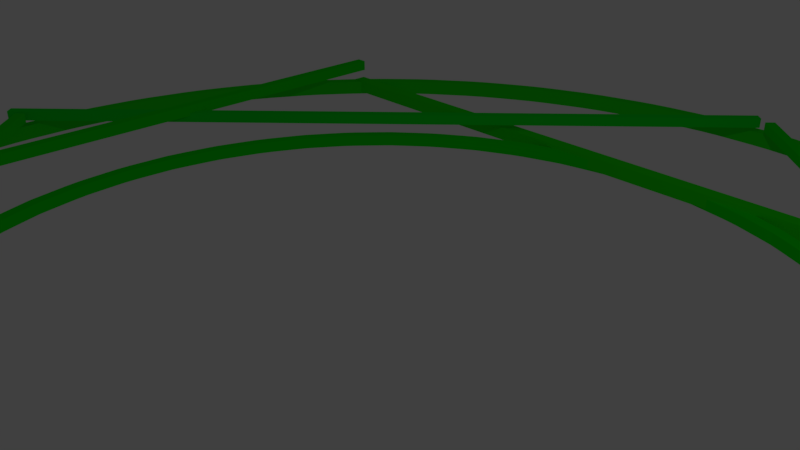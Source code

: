 # Source: EyeOfA.blend  (saved by Blender 2.78.0; exported with 4.5.12 LTS)
import bpy
from mathutils import Matrix  # noqa: F401  (used for matrix-valued properties, if any)

bpy.ops.wm.read_factory_settings(use_empty=True)
scene = bpy.context.scene
scene.name = 'Scene'

# ---- collections
col_collection_1 = bpy.data.collections.new('Collection 1'); scene.collection.children.link(col_collection_1)

# ---- materials (node trees are filled in below, after node groups)
mat_material_008 = bpy.data.materials.new('Material.008')
mat_material_008.alpha_threshold = 0.0
mat_material_008.use_transparent_shadow = False
mat_material_008.diffuse_color = (0.0, 0.8, 0.02115, 1.0)
mat_material_008.roughness = 0.5
mat_material_005 = bpy.data.materials.new('Material.005')
mat_material_005.alpha_threshold = 0.0
mat_material_005.use_transparent_shadow = False
mat_material_005.diffuse_color = (0.006271, 0.8, 0.0, 1.0)
mat_material_005.roughness = 0.5
mat_material_006 = bpy.data.materials.new('Material.006')
mat_material_006.alpha_threshold = 0.0
mat_material_006.use_transparent_shadow = False
mat_material_006.diffuse_color = (0.01576, 0.8, 0.0, 1.0)
mat_material_006.roughness = 0.5
mat_material_004 = bpy.data.materials.new('Material.004')
mat_material_004.alpha_threshold = 0.0
mat_material_004.use_transparent_shadow = False
mat_material_004.diffuse_color = (0.006271, 0.8, 0.0, 1.0)
mat_material_004.roughness = 0.5
mat_material_001 = bpy.data.materials.new('Material.001')
mat_material_001.alpha_threshold = 0.0
mat_material_001.use_transparent_shadow = False
mat_material_001.diffuse_color = (0.01572, 0.8, 0.00645, 1.0)
mat_material_001.roughness = 0.5
mat_material_002 = bpy.data.materials.new('Material.002')
mat_material_002.alpha_threshold = 0.0
mat_material_002.use_transparent_shadow = False
mat_material_002.diffuse_color = (0.001453, 0.8, 0.0, 1.0)
mat_material_002.roughness = 0.5
mat_material_003 = bpy.data.materials.new('Material.003')
mat_material_003.alpha_threshold = 0.0
mat_material_003.use_transparent_shadow = False
mat_material_003.diffuse_color = (0.0, 0.8, 0.002889, 1.0)
mat_material_003.roughness = 0.5
mat_material_010 = bpy.data.materials.new('Material.010')
mat_material_010.alpha_threshold = 0.0
mat_material_010.use_transparent_shadow = False
mat_material_010.diffuse_color = (0.003716, 0.8, 0.0, 1.0)
mat_material_010.roughness = 0.5
mat_material_009 = bpy.data.materials.new('Material.009')
mat_material_009.alpha_threshold = 0.0
mat_material_009.use_transparent_shadow = False
mat_material_009.diffuse_color = (0.0, 0.8, 4.837e-05, 1.0)
mat_material_009.roughness = 0.5
mat_material_007 = bpy.data.materials.new('Material.007')
mat_material_007.alpha_threshold = 0.0
mat_material_007.use_transparent_shadow = False
mat_material_007.diffuse_color = (0.009299, 0.8, 0.007046, 1.0)
mat_material_007.roughness = 0.5

# ---- material node trees

# ---- world
world_world = bpy.data.worlds.new('World'); scene.world = world_world
world_world.color = (0.05088, 0.05088, 0.05088)
world_world.use_sun_shadow = False
world_world.sun_shadow_jitter_overblur = 0.0
world_world.cycles.sampling_method = 'MANUAL'

# ---- cameras
cam_camera = bpy.data.cameras.new('Camera')
cam_camera.clip_end = 100.0
cam_camera.lens = 35.0
cam_camera.sensor_width = 32.0
cam_camera.sensor_height = 18.0
cam_camera.ortho_scale = 7.314
cam_camera.dof.focus_distance = 0.0
cam_camera.dof.aperture_fstop = 128.0

# ---- lights
light_lamp = bpy.data.lights.new('Lamp', 'POINT')
light_lamp.transmission_factor = 0.0
light_lamp.cutoff_distance = 30.0
light_lamp.energy = 100.0
light_lamp.shadow_buffer_clip_start = 1.001
light_lamp.shadow_soft_size = 0.1
light_lamp.shadow_maximum_resolution = 0.006
light_lamp.use_absolute_resolution = True

# ---- meshes
me_cube_010 = bpy.data.meshes.new('Cube.010')
me_cube_010.from_pydata([(-1.0, -1.0, -1.0), (-1.0, -1.0, 1.0), (-1.0, 1.0, -1.0), (-1.0, 1.0, 1.0), (1.0, -1.0, -1.0), (1.0, -1.0, 1.0), (1.0, 1.0, -1.0), (1.0, 1.0, 1.0)], [], [(0, 1, 3, 2), (2, 3, 7, 6), (6, 7, 5, 4), (4, 5, 1, 0), (2, 6, 4, 0), (7, 3, 1, 5)])
me_cube_010.materials.append(mat_material_008)
me_cube_010.use_remesh_preserve_volume = False
me_cube_010.use_remesh_preserve_attributes = False
me_cube_010.use_mirror_vertex_groups = False
me_cube_010.update()
me_cube_008 = bpy.data.meshes.new('Cube.008')
me_cube_008.from_pydata([(-1.0, -1.0, -1.0), (-1.0, -1.0, 1.0), (-1.0, 1.0, -1.0), (-1.0, 1.0, 1.0), (1.0, -1.0, -1.0), (1.0, -1.0, 1.0), (1.0, 1.0, -1.0), (1.0, 1.0, 1.0)], [], [(0, 1, 3, 2), (2, 3, 7, 6), (6, 7, 5, 4), (4, 5, 1, 0), (2, 6, 4, 0), (7, 3, 1, 5)])
me_cube_008.materials.append(mat_material_005)
me_cube_008.use_remesh_preserve_volume = False
me_cube_008.use_remesh_preserve_attributes = False
me_cube_008.use_mirror_vertex_groups = False
me_cube_008.update()
me_cube_005 = bpy.data.meshes.new('Cube.005')
me_cube_005.from_pydata([(-1.0, -1.0, -1.0), (-1.0, -1.0, 1.0), (-1.0, 1.0, -1.0), (-1.0, 1.0, 1.0), (1.0, -1.0, -1.0), (1.0, -1.0, 1.0), (1.0, 1.0, -1.0), (1.0, 1.0, 1.0)], [], [(0, 1, 3, 2), (2, 3, 7, 6), (6, 7, 5, 4), (4, 5, 1, 0), (2, 6, 4, 0), (7, 3, 1, 5)])
me_cube_005.materials.append(mat_material_006)
me_cube_005.use_remesh_preserve_volume = False
me_cube_005.use_remesh_preserve_attributes = False
me_cube_005.use_mirror_vertex_groups = False
me_cube_005.update()
me_cube_003 = bpy.data.meshes.new('Cube.003')
me_cube_003.from_pydata([(-1.0, -1.0, -1.0), (-1.0, -1.0, 1.0), (-1.0, 1.0, -1.0), (-1.0, 1.0, 1.0), (1.0, -1.0, -1.0), (1.0, -1.0, 1.0), (1.0, 1.0, -1.0), (1.0, 1.0, 1.0)], [], [(0, 1, 3, 2), (2, 3, 7, 6), (6, 7, 5, 4), (4, 5, 1, 0), (2, 6, 4, 0), (7, 3, 1, 5)])
me_cube_003.materials.append(mat_material_004)
me_cube_003.use_remesh_preserve_volume = False
me_cube_003.use_remesh_preserve_attributes = False
me_cube_003.use_mirror_vertex_groups = False
me_cube_003.update()
me_cube_002 = bpy.data.meshes.new('Cube.002')
me_cube_002.from_pydata([(-1.0, -1.0, -1.0), (-1.0, -1.0, 1.0), (-1.0, 1.0, -1.0), (-1.0, 1.0, 1.0), (1.0, -1.0, -1.0), (1.0, -1.0, 1.0), (1.0, 1.0, -1.0), (1.0, 1.0, 1.0)], [], [(0, 1, 3, 2), (2, 3, 7, 6), (6, 7, 5, 4), (4, 5, 1, 0), (2, 6, 4, 0), (7, 3, 1, 5)])
me_cube_002.materials.append(mat_material_001)
me_cube_002.use_remesh_preserve_volume = False
me_cube_002.use_remesh_preserve_attributes = False
me_cube_002.use_mirror_vertex_groups = False
me_cube_002.update()
me_cube_001 = bpy.data.meshes.new('Cube.001')
me_cube_001.from_pydata([(-1.0, -1.0, -1.0), (-1.0, -1.0, 1.0), (-1.0, 1.0, -1.0), (-1.0, 1.0, 1.0), (1.0, -1.0, -1.0), (1.0, -1.0, 1.0), (1.0, 1.0, -1.0), (1.0, 1.0, 1.0)], [], [(0, 1, 3, 2), (2, 3, 7, 6), (6, 7, 5, 4), (4, 5, 1, 0), (2, 6, 4, 0), (7, 3, 1, 5)])
me_cube_001.materials.append(mat_material_002)
me_cube_001.use_remesh_preserve_volume = False
me_cube_001.use_remesh_preserve_attributes = False
me_cube_001.use_mirror_vertex_groups = False
me_cube_001.update()
me_cube_009 = bpy.data.meshes.new('Cube.009')
me_cube_009.from_pydata([(-1.0, -1.0, -1.0), (-1.0, -1.0, 1.0), (-1.0, 1.0, -1.0), (-1.0, 1.0, 1.0), (1.0, -1.0, -1.0), (1.0, -1.0, 1.0), (1.0, 1.0, -1.0), (1.0, 1.0, 1.0)], [], [(0, 1, 3, 2), (2, 3, 7, 6), (6, 7, 5, 4), (4, 5, 1, 0), (2, 6, 4, 0), (7, 3, 1, 5)])
me_cube_009.materials.append(mat_material_003)
me_cube_009.use_remesh_preserve_volume = False
me_cube_009.use_remesh_preserve_attributes = False
me_cube_009.use_mirror_vertex_groups = False
me_cube_009.update()
me_cube_011 = bpy.data.meshes.new('Cube.011')
me_cube_011.from_pydata([(-1.0, -1.0, -1.0), (-1.0, -1.0, 1.0), (-1.0, 1.0, -1.0), (-1.0, 1.0, 1.0), (1.0, -1.0, -1.0), (1.0, -1.0, 1.0), (1.0, 1.0, -1.0), (1.0, 1.0, 1.0)], [], [(0, 1, 3, 2), (2, 3, 7, 6), (6, 7, 5, 4), (4, 5, 1, 0), (2, 6, 4, 0), (7, 3, 1, 5)])
me_cube_011.materials.append(mat_material_010)
me_cube_011.use_remesh_preserve_volume = False
me_cube_011.use_remesh_preserve_attributes = False
me_cube_011.use_mirror_vertex_groups = False
me_cube_011.update()
me_cube_012 = bpy.data.meshes.new('Cube.012')
me_cube_012.from_pydata([(-1.0, -1.0, -1.0), (-1.0, -1.0, 1.0), (-1.0, 1.0, -1.0), (-1.0, 1.0, 1.0), (1.0, -1.0, -1.0), (1.0, -1.0, 1.0), (1.0, 1.0, -1.0), (1.0, 1.0, 1.0)], [], [(0, 1, 3, 2), (2, 3, 7, 6), (6, 7, 5, 4), (4, 5, 1, 0), (2, 6, 4, 0), (7, 3, 1, 5)])
me_cube_012.materials.append(mat_material_009)
me_cube_012.use_remesh_preserve_volume = False
me_cube_012.use_remesh_preserve_attributes = False
me_cube_012.use_mirror_vertex_groups = False
me_cube_012.update()
me_cube_013 = bpy.data.meshes.new('Cube.013')
me_cube_013.from_pydata([(-1.0, -1.0, -1.0), (-1.0, -1.0, 1.0), (-1.0, 1.0, -1.0), (-1.0, 1.0, 1.0), (1.0, -1.0, -1.0), (1.0, -1.0, 1.0), (1.0, 1.0, -1.0), (1.0, 1.0, 1.0)], [], [(0, 1, 3, 2), (2, 3, 7, 6), (6, 7, 5, 4), (4, 5, 1, 0), (2, 6, 4, 0), (7, 3, 1, 5)])
me_cube_013.materials.append(mat_material_007)
me_cube_013.use_remesh_preserve_volume = False
me_cube_013.use_remesh_preserve_attributes = False
me_cube_013.use_mirror_vertex_groups = False
me_cube_013.update()

# ---- curves / text
cu_nurbspath_002 = bpy.data.curves.new('NurbsPath.002', 'CURVE')
cu_nurbspath_002.dimensions = '3D'
_sp = cu_nurbspath_002.splines.new('NURBS'); _sp.points.add(4)
_sp.points.foreach_set('co', [-2.0, 0.0, 0.0, 1.0, -1.0, 0.0, 0.0, 1.0, 0.0, 0.0, 0.0, 1.0, 1.0, 0.0, 0.0, 1.0, 2.0, 0.0, 0.0, 1.0])
_sp.order_u = 5
_sp.order_v = 0
_sp.use_endpoint_u = True
cu_nurbspath_002.use_path = True
cu_nurbspath_002.use_path_clamp = True
cu_nurbspath_002.bevel_resolution = 0
cu_nurbspath_002.fill_mode = 'HALF'
cu_nurbspath = bpy.data.curves.new('NurbsPath', 'CURVE')
cu_nurbspath.dimensions = '3D'
_sp = cu_nurbspath.splines.new('NURBS'); _sp.points.add(4)
_sp.points.foreach_set('co', [-2.0, 0.0, 0.0, 1.0, -1.0, 0.0, 0.0, 1.0, 0.0, 0.0, 0.0, 1.0, 1.0, 0.0, 0.0, 1.0, 2.0, 0.0, 0.0, 1.0])
_sp.order_u = 5
_sp.order_v = 0
_sp.use_endpoint_u = True
cu_nurbspath.use_path = True
cu_nurbspath.use_path_clamp = True
cu_nurbspath.bevel_resolution = 0
cu_nurbspath.fill_mode = 'HALF'
cu_beziercircle = bpy.data.curves.new('BezierCircle', 'CURVE')
cu_beziercircle.dimensions = '3D'
_sp = cu_beziercircle.splines.new('BEZIER'); _sp.bezier_points.add(3)
_sp.bezier_points.foreach_set('co', [-1.0, 0.0, 0.0, 0.0, 1.0, 0.0, 1.0, 0.0, 0.0, 0.0, -1.0, 0.0])
_sp.bezier_points.foreach_set('handle_left', [-1.0, -0.5521, 0.0, -0.5521, 1.0, 0.0, 1.0, 0.5521, 0.0, 0.5521, -1.0, 0.0])
_sp.bezier_points.foreach_set('handle_right', [-1.0, 0.5521, 0.0, 0.5521, 1.0, 0.0, 1.0, -0.5521, 0.0, -0.5521, -1.0, 0.0])
for _p, _l, _r in zip(_sp.bezier_points, ['AUTO', 'AUTO', 'AUTO', 'AUTO'], ['AUTO', 'AUTO', 'AUTO', 'AUTO']): _p.handle_left_type = _l; _p.handle_right_type = _r
_sp.order_u = 0
_sp.order_v = 0
_sp.use_cyclic_u = True
cu_beziercircle.use_path = True
cu_beziercircle.use_path_clamp = True
cu_beziercircle.bevel_resolution = 0
cu_beziercircle.fill_mode = 'HALF'
cu_nurbspath_003 = bpy.data.curves.new('NurbsPath.003', 'CURVE')
cu_nurbspath_003.dimensions = '3D'
_sp = cu_nurbspath_003.splines.new('NURBS'); _sp.points.add(4)
_sp.points.foreach_set('co', [-2.0, 0.0, 0.0, 1.0, -1.0, 0.0, 0.0, 1.0, 0.0, 0.0, 0.0, 1.0, 1.0, 0.0, 0.0, 1.0, 2.0, 0.0, 0.0, 1.0])
_sp.order_u = 5
_sp.order_v = 0
_sp.use_endpoint_u = True
cu_nurbspath_003.use_path = True
cu_nurbspath_003.use_path_clamp = True
cu_nurbspath_003.bevel_resolution = 0
cu_nurbspath_003.fill_mode = 'HALF'
cu_nurbspath_004 = bpy.data.curves.new('NurbsPath.004', 'CURVE')
cu_nurbspath_004.dimensions = '3D'
_sp = cu_nurbspath_004.splines.new('NURBS'); _sp.points.add(4)
_sp.points.foreach_set('co', [-2.0, 0.0, 0.0, 1.0, -1.0, 0.0, 0.0, 1.0, 0.0, 0.0, 0.0, 1.0, 1.0, 0.0, 0.0, 1.0, 2.0, 0.0, 0.0, 1.0])
_sp.order_u = 5
_sp.order_v = 0
_sp.use_endpoint_u = True
cu_nurbspath_004.use_path = True
cu_nurbspath_004.use_path_clamp = True
cu_nurbspath_004.bevel_resolution = 0
cu_nurbspath_004.fill_mode = 'HALF'
cu_nurbspath_005 = bpy.data.curves.new('NurbsPath.005', 'CURVE')
cu_nurbspath_005.dimensions = '3D'
_sp = cu_nurbspath_005.splines.new('NURBS'); _sp.points.add(4)
_sp.points.foreach_set('co', [-2.0, 0.0, 0.0, 1.0, -1.0, 0.0, 0.0, 1.0, 0.0, 0.0, 0.0, 1.0, 1.0, 0.0, 0.0, 1.0, 2.0, 0.0, 0.0, 1.0])
_sp.order_u = 5
_sp.order_v = 0
_sp.use_endpoint_u = True
cu_nurbspath_005.use_path = True
cu_nurbspath_005.use_path_clamp = True
cu_nurbspath_005.bevel_resolution = 0
cu_nurbspath_005.fill_mode = 'HALF'
cu_nurbspath_006 = bpy.data.curves.new('NurbsPath.006', 'CURVE')
cu_nurbspath_006.dimensions = '3D'
_sp = cu_nurbspath_006.splines.new('NURBS'); _sp.points.add(4)
_sp.points.foreach_set('co', [-2.0, 0.0, 0.0, 1.0, -1.0, 0.0, 0.0, 1.0, 0.0, 0.0, 0.0, 1.0, 1.0, 0.0, 0.0, 1.0, 2.0, 0.0, 0.0, 1.0])
_sp.order_u = 5
_sp.order_v = 0
_sp.use_endpoint_u = True
cu_nurbspath_006.use_path = True
cu_nurbspath_006.use_path_clamp = True
cu_nurbspath_006.bevel_resolution = 0
cu_nurbspath_006.fill_mode = 'HALF'

# ---- objects
ob_nurbspath_001 = bpy.data.objects.new('NurbsPath.001', cu_nurbspath_002)
ob_cube_006 = bpy.data.objects.new('Cube.006', me_cube_010)
ob_cube_005 = bpy.data.objects.new('Cube.005', me_cube_008)
ob_nurbspath = bpy.data.objects.new('NurbsPath', cu_nurbspath)
ob_cube_003 = bpy.data.objects.new('Cube.003', me_cube_005)
ob_cube_002 = bpy.data.objects.new('Cube.002', me_cube_003)
ob_beziercircle = bpy.data.objects.new('BezierCircle', cu_beziercircle)
ob_cube_001 = bpy.data.objects.new('Cube.001', me_cube_002)
ob_cube = bpy.data.objects.new('Cube', me_cube_001)
ob_lamp = bpy.data.objects.new('Lamp', light_lamp)
ob_camera = bpy.data.objects.new('Camera', cam_camera)
ob_nurbspath_002 = bpy.data.objects.new('NurbsPath.002', cu_nurbspath_003)
ob_cube_004 = bpy.data.objects.new('Cube.004', me_cube_009)
ob_nurbspath_003 = bpy.data.objects.new('NurbsPath.003', cu_nurbspath_004)
ob_cube_007 = bpy.data.objects.new('Cube.007', me_cube_011)
ob_nurbspath_004 = bpy.data.objects.new('NurbsPath.004', cu_nurbspath_005)
ob_cube_008 = bpy.data.objects.new('Cube.008', me_cube_012)
ob_nurbspath_005 = bpy.data.objects.new('NurbsPath.005', cu_nurbspath_006)
ob_cube_009 = bpy.data.objects.new('Cube.009', me_cube_013)

# ---- transforms, parenting, visibility, modifiers, constraints
ob_nurbspath_001.location = (4.956, 0.0, 4.1)
ob_nurbspath_001.delta_location = (-8.969, -0.05767, -5.215)
ob_nurbspath_001.delta_rotation_euler = (0.0, -0.0, -1.558)
ob_nurbspath_001.delta_scale = (4.173, 4.173, 4.173)
ob_nurbspath_001.lineart.crease_threshold = 0.0
ob_cube_006.location = (-10.3, -8.88, -0.6318)
ob_cube_006.rotation_euler = (0.0, 0.0, 0.7854)
ob_cube_006.scale = (0.09643, 0.09643, 0.09643)
ob_cube_006.lineart.crease_threshold = 0.0
_m = ob_cube_006.modifiers.new('Array', 'ARRAY')
_m.fit_type = 'FIT_LENGTH'
_m.fit_length = 156.1
_m.curve = ob_nurbspath_001
_m.constant_offset_displace = (0.0, 0.0, 0.0)
_m.use_merge_vertices = True
_m.use_merge_vertices_cap = True
_m = ob_cube_006.modifiers.new('Curve', 'CURVE')
_m.object = ob_nurbspath_001
ob_cube_005.location = (-7.747, -1.746, -0.4812)
ob_cube_005.rotation_euler = (0.0, 0.001745, -1.571)
ob_cube_005.scale = (0.1056, 0.1056, 0.1056)
ob_cube_005.lineart.crease_threshold = 0.0
_m = ob_cube_005.modifiers.new('Array', 'ARRAY')
_m.fit_type = 'FIT_LENGTH'
_m.fit_length = 124.7
_m.curve = ob_nurbspath_001
_m.constant_offset_displace = (0.0, 0.0, 0.0)
_m = ob_cube_005.modifiers.new('Curve', 'CURVE')
_m.object = ob_nurbspath_001
ob_nurbspath.location = (-0.03631, -6.916, -0.9421)
ob_nurbspath.scale = (4.049, 4.049, 4.049)
ob_nurbspath.lineart.crease_threshold = 0.0
ob_cube_003.location = (15.95, 6.709, -0.955)
ob_cube_003.rotation_euler = (0.0, 0.0, 3.142)
ob_cube_003.scale = (0.1305, 0.1305, 0.1305)
ob_cube_003.lineart.crease_threshold = 0.0
_m = ob_cube_003.modifiers.new('Array', 'ARRAY')
_m.fit_type = 'FIT_LENGTH'
_m.fit_length = 121.8
_m.curve = ob_nurbspath
_m.constant_offset_displace = (0.0, 0.0, 0.0)
_m.use_merge_vertices = True
_m.use_merge_vertices_cap = True
_m = ob_cube_003.modifiers.new('Curve', 'CURVE')
_m.object = ob_nurbspath
ob_cube_002.location = (0.5859, -6.799, -0.9442)
ob_cube_002.scale = (0.09904, 0.09904, 0.09904)
ob_cube_002.lineart.crease_threshold = 0.0
_m = ob_cube_002.modifiers.new('Array', 'ARRAY')
_m.fit_type = 'FIT_LENGTH'
_m.fit_length = 157.2
_m.curve = ob_nurbspath
_m.constant_offset_displace = (0.0, 0.0, 0.0)
_m.use_merge_vertices = True
_m.use_merge_vertices_cap = True
_m = ob_cube_002.modifiers.new('Curve', 'CURVE')
_m.object = ob_nurbspath
ob_beziercircle.location = (0.0, 0.0, 0.0)
ob_beziercircle.scale = (5.734, 5.734, 5.734)
ob_beziercircle.lineart.crease_threshold = 0.0
ob_cube_001.location = (1.559, -15.98, -0.9889)
ob_cube_001.scale = (-0.1089, -0.1089, 0.1444)
ob_cube_001.lineart.crease_threshold = 0.0
_m = ob_cube_001.modifiers.new('Array', 'ARRAY')
_m.fit_type = 'FIT_LENGTH'
_m.fit_length = 330.6
_m.curve = ob_beziercircle
_m.constant_offset_displace = (0.0, 0.0, 0.0)
_m.use_merge_vertices = True
_m.use_merge_vertices_cap = True
_m = ob_cube_001.modifiers.new('Curve', 'CURVE')
_m.object = ob_beziercircle
ob_cube.location = (-18.56, 1.069, -1.011)
ob_cube.scale = (0.1045, 0.1045, 0.1045)
ob_cube.lineart.crease_threshold = 0.0
_m = ob_cube.modifiers.new('Array', 'ARRAY')
_m.fit_type = 'FIT_LENGTH'
_m.fit_length = 351.6
_m.curve = ob_beziercircle
_m.constant_offset_displace = (0.0, 0.0, 0.0)
_m.use_merge_vertices = True
_m.use_merge_vertices_cap = True
_m = ob_cube.modifiers.new('Curve', 'CURVE')
_m.object = ob_beziercircle
ob_lamp.location = (4.076, 1.005, 5.904)
ob_lamp.rotation_euler = (0.6503, 0.05522, 1.866)
ob_lamp.lock_rotations_4d = False
ob_lamp.empty_display_type = 'ARROWS'
ob_lamp.color = (0.0, 0.0, 0.0, 0.0)
ob_lamp.lineart.crease_threshold = 0.0
ob_camera.location = (7.481, -6.508, 5.344)
ob_camera.rotation_euler = (1.109, 0.0, 0.8149)
ob_camera.lock_rotations_4d = False
ob_camera.empty_display_type = 'ARROWS'
ob_camera.color = (0.0, 0.0, 0.0, 0.0)
ob_camera.display_type = 'WIRE'
ob_camera.lineart.crease_threshold = 0.0
ob_nurbspath_002.location = (4.956, 0.0, 4.1)
ob_nurbspath_002.delta_location = (-8.969, -0.05767, -5.215)
ob_nurbspath_002.delta_rotation_euler = (0.0, -0.0, -1.558)
ob_nurbspath_002.delta_scale = (4.173, 4.173, 4.173)
ob_nurbspath_002.lineart.crease_threshold = 0.0
ob_cube_004.location = (7.812, -15.08, -0.7955)
ob_cube_004.rotation_euler = (0.0, 0.0, 1.571)
ob_cube_004.scale = (0.1056, 0.1056, 0.1056)
ob_cube_004.lineart.crease_threshold = 0.0
_m = ob_cube_004.modifiers.new('Array', 'ARRAY')
_m.fit_type = 'FIT_LENGTH'
_m.fit_length = 126.7
_m.curve = ob_nurbspath_002
_m.constant_offset_displace = (0.0, 0.0, 0.0)
_m = ob_cube_004.modifiers.new('Curve', 'CURVE')
_m.object = ob_nurbspath_002
ob_nurbspath_003.location = (4.956, 0.0, 4.1)
ob_nurbspath_003.delta_location = (-8.969, -0.05767, -5.215)
ob_nurbspath_003.delta_rotation_euler = (0.0, -0.0, -1.558)
ob_nurbspath_003.delta_scale = (4.173, 4.173, 4.173)
ob_nurbspath_003.lineart.crease_threshold = 0.0
ob_cube_007.location = (10.15, -8.028, -0.6318)
ob_cube_007.rotation_euler = (0.0, 0.0, 3.927)
ob_cube_007.scale = (0.09643, 0.09643, 0.09643)
ob_cube_007.lineart.crease_threshold = 0.0
_m = ob_cube_007.modifiers.new('Array', 'ARRAY')
_m.fit_type = 'FIT_LENGTH'
_m.fit_length = 152.3
_m.curve = ob_nurbspath_003
_m.constant_offset_displace = (0.0, 0.0, 0.0)
_m.use_merge_vertices = True
_m.use_merge_vertices_cap = True
_m = ob_cube_007.modifiers.new('Curve', 'CURVE')
_m.object = ob_nurbspath_003
ob_nurbspath_004.location = (4.956, 0.0, 4.1)
ob_nurbspath_004.delta_location = (-8.969, -0.05767, -5.215)
ob_nurbspath_004.delta_rotation_euler = (0.0, -0.0, -1.558)
ob_nurbspath_004.delta_scale = (4.173, 4.173, 4.173)
ob_nurbspath_004.lineart.crease_threshold = 0.0
ob_cube_008.location = (0.7665, 1.61, -0.6318)
ob_cube_008.rotation_euler = (0.0, 0.0, 5.498)
ob_cube_008.scale = (0.09643, 0.09643, 0.09643)
ob_cube_008.lineart.crease_threshold = 0.0
_m = ob_cube_008.modifiers.new('Array', 'ARRAY')
_m.fit_type = 'FIT_LENGTH'
_m.fit_length = 139.2
_m.curve = ob_nurbspath_004
_m.constant_offset_displace = (0.0, 0.0, 0.0)
_m.use_merge_vertices = True
_m.use_merge_vertices_cap = True
_m = ob_cube_008.modifiers.new('Curve', 'CURVE')
_m.object = ob_nurbspath_004
ob_nurbspath_005.location = (4.956, 0.0, 4.1)
ob_nurbspath_005.delta_location = (-8.969, -0.05767, -5.215)
ob_nurbspath_005.delta_rotation_euler = (0.0, -0.0, -1.558)
ob_nurbspath_005.delta_scale = (4.173, 4.173, 4.173)
ob_nurbspath_005.lineart.crease_threshold = 0.0
ob_cube_009.location = (-0.5174, -18.36, -0.6318)
ob_cube_009.rotation_euler = (0.0, 0.0, 8.639)
ob_cube_009.scale = (0.09643, 0.09643, 0.09643)
ob_cube_009.lineart.crease_threshold = 0.0
_m = ob_cube_009.modifiers.new('Array', 'ARRAY')
_m.fit_type = 'FIT_LENGTH'
_m.fit_length = 139.2
_m.curve = ob_nurbspath_005
_m.constant_offset_displace = (0.0, 0.0, 0.0)
_m.use_merge_vertices = True
_m.use_merge_vertices_cap = True
_m = ob_cube_009.modifiers.new('Curve', 'CURVE')
_m.object = ob_nurbspath_005

# ---- collection membership
col_collection_1.objects.link(ob_nurbspath_001)
col_collection_1.objects.link(ob_cube_006)
col_collection_1.objects.link(ob_cube_005)
col_collection_1.objects.link(ob_nurbspath)
col_collection_1.objects.link(ob_cube_003)
col_collection_1.objects.link(ob_cube_002)
col_collection_1.objects.link(ob_beziercircle)
col_collection_1.objects.link(ob_cube_001)
col_collection_1.objects.link(ob_cube)
col_collection_1.objects.link(ob_lamp)
col_collection_1.objects.link(ob_camera)
col_collection_1.objects.link(ob_nurbspath_002)
col_collection_1.objects.link(ob_cube_004)
col_collection_1.objects.link(ob_nurbspath_003)
col_collection_1.objects.link(ob_cube_007)
col_collection_1.objects.link(ob_nurbspath_004)
col_collection_1.objects.link(ob_cube_008)
col_collection_1.objects.link(ob_nurbspath_005)
col_collection_1.objects.link(ob_cube_009)

# ---- scene / render settings (as saved in the file)
scene.camera = ob_camera
scene.frame_start = 1; scene.frame_end = 250; scene.frame_set(81)
scene.render.engine = 'BLENDER_EEVEE_NEXT'
scene.render.resolution_percentage = 50
scene.render.dither_intensity = 0.0
scene.cycles.use_denoising = False
scene.cycles.samples = 128
scene.cycles.sampling_pattern = 'TABULATED_SOBOL'
scene.cycles.light_sampling_threshold = 0.0
scene.cycles.use_adaptive_sampling = False
scene.cycles.use_light_tree = False
scene.cycles.blur_glossy = 0.0
scene.cycles.sample_clamp_indirect = 0.0
scene.view_settings.view_transform = 'Standard'
bpy.context.view_layer.update()
